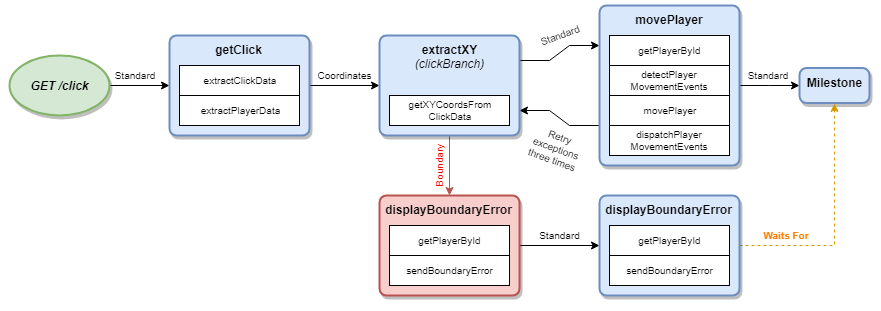

The diagram above was exported from draw.io. Its source (the exported page's mxGraphModel, read from the mxfile embedded in the PNG):
<mxGraphModel dx="1010" dy="580" grid="1" gridSize="10" guides="1" tooltips="1" connect="1" arrows="1" fold="1" page="1" pageScale="1" pageWidth="850" pageHeight="1100" math="0" shadow="0">
  <root>
    <mxCell id="0" />
    <mxCell id="1" parent="0" />
    <mxCell id="NVjdyMOs1Lxy9up94-Gs-51" value="" style="rounded=0;whiteSpace=wrap;html=1;shadow=0;strokeWidth=1;fillColor=#ffffff;fontSize=10;fontColor=#FF0000;strokeColor=none;" parent="1" vertex="1">
      <mxGeometry width="880" height="310" as="geometry" />
    </mxCell>
    <mxCell id="NVjdyMOs1Lxy9up94-Gs-18" style="edgeStyle=orthogonalEdgeStyle;rounded=0;orthogonalLoop=1;jettySize=auto;html=1;exitX=1;exitY=0.5;exitDx=0;exitDy=0;exitPerimeter=0;entryX=0;entryY=0.5;entryDx=0;entryDy=0;fontSize=10;" parent="1" source="NVjdyMOs1Lxy9up94-Gs-1" target="NVjdyMOs1Lxy9up94-Gs-2" edge="1">
      <mxGeometry relative="1" as="geometry" />
    </mxCell>
    <mxCell id="NVjdyMOs1Lxy9up94-Gs-1" value="GET /click" style="strokeWidth=2;html=1;shape=mxgraph.flowchart.start_1;whiteSpace=wrap;fontStyle=3;fillColor=#d5e8d4;strokeColor=#82b366;shadow=1;" parent="1" vertex="1">
      <mxGeometry x="9" y="55" width="100" height="60" as="geometry" />
    </mxCell>
    <mxCell id="NVjdyMOs1Lxy9up94-Gs-20" style="edgeStyle=orthogonalEdgeStyle;rounded=0;orthogonalLoop=1;jettySize=auto;html=1;exitX=1;exitY=0.5;exitDx=0;exitDy=0;entryX=0;entryY=0.5;entryDx=0;entryDy=0;fontSize=10;" parent="1" source="NVjdyMOs1Lxy9up94-Gs-2" target="NVjdyMOs1Lxy9up94-Gs-7" edge="1">
      <mxGeometry relative="1" as="geometry" />
    </mxCell>
    <mxCell id="NVjdyMOs1Lxy9up94-Gs-2" value="getClick" style="rounded=1;whiteSpace=wrap;html=1;absoluteArcSize=1;arcSize=14;strokeWidth=2;verticalAlign=top;fontStyle=1;fillColor=#dae8fc;strokeColor=#6c8ebf;shadow=1;" parent="1" vertex="1">
      <mxGeometry x="169" y="35" width="140" height="100" as="geometry" />
    </mxCell>
    <mxCell id="NVjdyMOs1Lxy9up94-Gs-5" value="extractClickData" style="rounded=0;whiteSpace=wrap;html=1;strokeWidth=1;fontSize=10;" parent="1" vertex="1">
      <mxGeometry x="179" y="65" width="120" height="30" as="geometry" />
    </mxCell>
    <mxCell id="NVjdyMOs1Lxy9up94-Gs-6" value="extractPlayerData" style="rounded=0;whiteSpace=wrap;html=1;strokeWidth=1;fontSize=10;" parent="1" vertex="1">
      <mxGeometry x="179" y="95" width="120" height="30" as="geometry" />
    </mxCell>
    <mxCell id="NVjdyMOs1Lxy9up94-Gs-21" style="edgeStyle=entityRelationEdgeStyle;rounded=0;orthogonalLoop=1;jettySize=auto;html=1;exitX=1;exitY=0.25;exitDx=0;exitDy=0;entryX=0;entryY=0.25;entryDx=0;entryDy=0;fontSize=10;" parent="1" source="NVjdyMOs1Lxy9up94-Gs-7" target="NVjdyMOs1Lxy9up94-Gs-13" edge="1">
      <mxGeometry relative="1" as="geometry" />
    </mxCell>
    <mxCell id="NVjdyMOs1Lxy9up94-Gs-25" style="edgeStyle=entityRelationEdgeStyle;rounded=0;orthogonalLoop=1;jettySize=auto;html=1;exitX=1;exitY=0.75;exitDx=0;exitDy=0;entryX=0;entryY=0.75;entryDx=0;entryDy=0;fontSize=10;endArrow=none;endFill=0;startArrow=classic;startFill=1;" parent="1" source="NVjdyMOs1Lxy9up94-Gs-7" target="NVjdyMOs1Lxy9up94-Gs-13" edge="1">
      <mxGeometry relative="1" as="geometry" />
    </mxCell>
    <mxCell id="NVjdyMOs1Lxy9up94-Gs-41" style="edgeStyle=orthogonalEdgeStyle;rounded=0;orthogonalLoop=1;jettySize=auto;html=1;exitX=0.5;exitY=1;exitDx=0;exitDy=0;entryX=0.5;entryY=0;entryDx=0;entryDy=0;startArrow=none;startFill=0;endArrow=classic;endFill=1;fontSize=10;fillColor=#f8cecc;strokeColor=#b85450;" parent="1" source="NVjdyMOs1Lxy9up94-Gs-7" target="NVjdyMOs1Lxy9up94-Gs-38" edge="1">
      <mxGeometry relative="1" as="geometry" />
    </mxCell>
    <mxCell id="NVjdyMOs1Lxy9up94-Gs-7" value="extractXY&lt;br&gt;&lt;i style=&quot;font-weight: normal&quot;&gt;(clickBranch)&lt;/i&gt;&lt;br&gt;" style="rounded=1;whiteSpace=wrap;html=1;absoluteArcSize=1;arcSize=14;strokeWidth=2;verticalAlign=top;fontStyle=1;fillColor=#dae8fc;strokeColor=#6c8ebf;shadow=1;" parent="1" vertex="1">
      <mxGeometry x="379" y="35" width="140" height="100" as="geometry" />
    </mxCell>
    <mxCell id="NVjdyMOs1Lxy9up94-Gs-8" value="getXYCoordsFrom&lt;br&gt;ClickData" style="rounded=0;whiteSpace=wrap;html=1;strokeWidth=1;fontSize=10;" parent="1" vertex="1">
      <mxGeometry x="389" y="95" width="120" height="30" as="geometry" />
    </mxCell>
    <mxCell id="NVjdyMOs1Lxy9up94-Gs-36" style="edgeStyle=entityRelationEdgeStyle;rounded=0;orthogonalLoop=1;jettySize=auto;html=1;exitX=1;exitY=0.5;exitDx=0;exitDy=0;entryX=0;entryY=0.5;entryDx=0;entryDy=0;startArrow=none;startFill=0;endArrow=classic;endFill=1;fontSize=10;" parent="1" source="NVjdyMOs1Lxy9up94-Gs-13" target="NVjdyMOs1Lxy9up94-Gs-33" edge="1">
      <mxGeometry relative="1" as="geometry" />
    </mxCell>
    <mxCell id="NVjdyMOs1Lxy9up94-Gs-13" value="movePlayer&lt;br&gt;&lt;br&gt;" style="rounded=1;whiteSpace=wrap;html=1;absoluteArcSize=1;arcSize=14;strokeWidth=2;verticalAlign=top;fontStyle=1;fillColor=#dae8fc;strokeColor=#6c8ebf;shadow=1;" parent="1" vertex="1">
      <mxGeometry x="599" y="5" width="140" height="160" as="geometry" />
    </mxCell>
    <mxCell id="NVjdyMOs1Lxy9up94-Gs-14" value="detectPlayer&lt;br&gt;MovementEvents" style="rounded=0;whiteSpace=wrap;html=1;strokeWidth=1;fontSize=10;" parent="1" vertex="1">
      <mxGeometry x="609" y="65" width="120" height="30" as="geometry" />
    </mxCell>
    <mxCell id="NVjdyMOs1Lxy9up94-Gs-15" value="getPlayerById" style="rounded=0;whiteSpace=wrap;html=1;strokeWidth=1;fontSize=10;" parent="1" vertex="1">
      <mxGeometry x="609" y="35" width="120" height="30" as="geometry" />
    </mxCell>
    <mxCell id="NVjdyMOs1Lxy9up94-Gs-16" value="movePlayer" style="rounded=0;whiteSpace=wrap;html=1;strokeWidth=1;fontSize=10;" parent="1" vertex="1">
      <mxGeometry x="609" y="95" width="120" height="30" as="geometry" />
    </mxCell>
    <mxCell id="NVjdyMOs1Lxy9up94-Gs-17" value="dispatchPlayer&lt;br&gt;MovementEvents" style="rounded=0;whiteSpace=wrap;html=1;strokeWidth=1;fontSize=10;" parent="1" vertex="1">
      <mxGeometry x="609" y="125" width="120" height="30" as="geometry" />
    </mxCell>
    <mxCell id="NVjdyMOs1Lxy9up94-Gs-26" value="Standard" style="text;html=1;strokeColor=none;fillColor=none;align=center;verticalAlign=middle;whiteSpace=wrap;rounded=0;shadow=1;fontSize=10;" parent="1" vertex="1">
      <mxGeometry x="109" y="65" width="50" height="20" as="geometry" />
    </mxCell>
    <mxCell id="NVjdyMOs1Lxy9up94-Gs-27" value="Coordinates" style="text;html=1;strokeColor=none;fillColor=none;align=center;verticalAlign=middle;whiteSpace=wrap;rounded=0;shadow=1;fontSize=10;" parent="1" vertex="1">
      <mxGeometry x="314" y="65" width="60" height="20" as="geometry" />
    </mxCell>
    <mxCell id="NVjdyMOs1Lxy9up94-Gs-28" value="Standard" style="text;html=1;strokeColor=none;fillColor=none;align=center;verticalAlign=middle;whiteSpace=wrap;rounded=0;shadow=1;fontSize=10;rotation=-20;" parent="1" vertex="1">
      <mxGeometry x="536.5" y="25" width="45" height="20" as="geometry" />
    </mxCell>
    <mxCell id="NVjdyMOs1Lxy9up94-Gs-32" value="Retry exceptions three times" style="text;html=1;strokeColor=none;fillColor=none;align=center;verticalAlign=middle;whiteSpace=wrap;rounded=0;shadow=1;fontSize=10;rotation=20;" parent="1" vertex="1">
      <mxGeometry x="526" y="130" width="60" height="35" as="geometry" />
    </mxCell>
    <mxCell id="NVjdyMOs1Lxy9up94-Gs-33" value="Milestone" style="rounded=1;whiteSpace=wrap;html=1;absoluteArcSize=1;arcSize=14;strokeWidth=2;verticalAlign=top;fontStyle=1;fillColor=#dae8fc;strokeColor=#6c8ebf;shadow=1;" parent="1" vertex="1">
      <mxGeometry x="799" y="67.5" width="70" height="35" as="geometry" />
    </mxCell>
    <mxCell id="NVjdyMOs1Lxy9up94-Gs-37" value="Standard" style="text;html=1;strokeColor=none;fillColor=none;align=center;verticalAlign=middle;whiteSpace=wrap;rounded=0;shadow=1;fontSize=10;" parent="1" vertex="1">
      <mxGeometry x="742" y="65" width="50" height="20" as="geometry" />
    </mxCell>
    <mxCell id="NVjdyMOs1Lxy9up94-Gs-46" style="edgeStyle=orthogonalEdgeStyle;rounded=0;orthogonalLoop=1;jettySize=auto;html=1;exitX=1;exitY=0.5;exitDx=0;exitDy=0;entryX=0;entryY=0.5;entryDx=0;entryDy=0;startArrow=none;startFill=0;endArrow=classic;endFill=1;fontSize=10;" parent="1" source="NVjdyMOs1Lxy9up94-Gs-38" target="NVjdyMOs1Lxy9up94-Gs-43" edge="1">
      <mxGeometry relative="1" as="geometry" />
    </mxCell>
    <mxCell id="NVjdyMOs1Lxy9up94-Gs-38" value="displayBoundaryError" style="rounded=1;whiteSpace=wrap;html=1;absoluteArcSize=1;arcSize=14;strokeWidth=2;verticalAlign=top;fontStyle=1;fillColor=#f8cecc;strokeColor=#b85450;shadow=1;" parent="1" vertex="1">
      <mxGeometry x="379" y="195" width="140" height="100" as="geometry" />
    </mxCell>
    <mxCell id="NVjdyMOs1Lxy9up94-Gs-39" value="getPlayerById" style="rounded=0;whiteSpace=wrap;html=1;strokeWidth=1;fontSize=10;" parent="1" vertex="1">
      <mxGeometry x="389" y="225" width="120" height="30" as="geometry" />
    </mxCell>
    <mxCell id="NVjdyMOs1Lxy9up94-Gs-40" value="sendBoundaryError" style="rounded=0;whiteSpace=wrap;html=1;strokeWidth=1;fontSize=10;" parent="1" vertex="1">
      <mxGeometry x="389" y="255" width="120" height="30" as="geometry" />
    </mxCell>
    <mxCell id="NVjdyMOs1Lxy9up94-Gs-42" value="Boundary" style="text;html=1;strokeColor=none;fillColor=none;align=center;verticalAlign=middle;whiteSpace=wrap;rounded=0;shadow=1;fontSize=10;rotation=-90;fontColor=#FF0000;" parent="1" vertex="1">
      <mxGeometry x="413" y="155" width="50" height="20" as="geometry" />
    </mxCell>
    <mxCell id="NVjdyMOs1Lxy9up94-Gs-48" style="edgeStyle=orthogonalEdgeStyle;rounded=0;orthogonalLoop=1;jettySize=auto;html=1;exitX=1;exitY=0.5;exitDx=0;exitDy=0;entryX=0.5;entryY=1;entryDx=0;entryDy=0;startArrow=none;startFill=0;endArrow=classic;endFill=1;fontSize=10;dashed=1;fillColor=#ffe6cc;strokeColor=#d79b00;" parent="1" source="NVjdyMOs1Lxy9up94-Gs-43" target="NVjdyMOs1Lxy9up94-Gs-33" edge="1">
      <mxGeometry relative="1" as="geometry" />
    </mxCell>
    <mxCell id="NVjdyMOs1Lxy9up94-Gs-43" value="displayBoundaryError" style="rounded=1;whiteSpace=wrap;html=1;absoluteArcSize=1;arcSize=14;strokeWidth=2;verticalAlign=top;fontStyle=1;fillColor=#dae8fc;strokeColor=#6c8ebf;shadow=1;" parent="1" vertex="1">
      <mxGeometry x="599" y="195" width="140" height="100" as="geometry" />
    </mxCell>
    <mxCell id="NVjdyMOs1Lxy9up94-Gs-44" value="getPlayerById" style="rounded=0;whiteSpace=wrap;html=1;strokeWidth=1;fontSize=10;" parent="1" vertex="1">
      <mxGeometry x="609" y="225" width="120" height="30" as="geometry" />
    </mxCell>
    <mxCell id="NVjdyMOs1Lxy9up94-Gs-45" value="sendBoundaryError" style="rounded=0;whiteSpace=wrap;html=1;strokeWidth=1;fontSize=10;" parent="1" vertex="1">
      <mxGeometry x="609" y="255" width="120" height="30" as="geometry" />
    </mxCell>
    <mxCell id="NVjdyMOs1Lxy9up94-Gs-47" value="Standard" style="text;html=1;strokeColor=none;fillColor=none;align=center;verticalAlign=middle;whiteSpace=wrap;rounded=0;shadow=1;fontSize=10;" parent="1" vertex="1">
      <mxGeometry x="519" y="225" width="80" height="20" as="geometry" />
    </mxCell>
    <mxCell id="NVjdyMOs1Lxy9up94-Gs-49" value="Waits For" style="text;html=1;strokeColor=none;fillColor=none;align=center;verticalAlign=middle;whiteSpace=wrap;rounded=0;shadow=1;fontSize=10;fontColor=#FF8000;fontStyle=1" parent="1" vertex="1">
      <mxGeometry x="739" y="225" width="93" height="20" as="geometry" />
    </mxCell>
  </root>
</mxGraphModel>